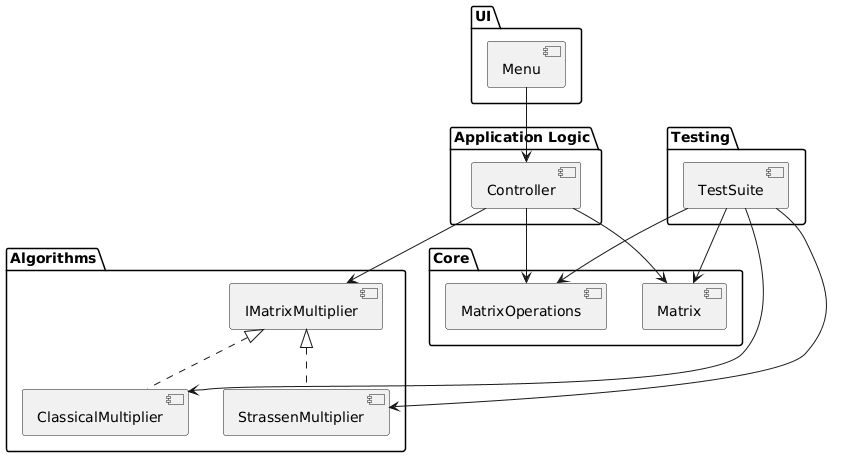

The diagram above was rendered by PlantUML. Its source (embedded in the PNG):
@startuml
package "UI" {
    component Menu
}

package "Application Logic" {
    component Controller
}

package "Core" {
    component Matrix
    component MatrixOperations
}

package "Algorithms" {
    component IMatrixMultiplier
    component ClassicalMultiplier
    component StrassenMultiplier
}

package "Testing" {
    component TestSuite
}

Menu --> Controller

Controller --> Matrix
Controller --> MatrixOperations
Controller --> IMatrixMultiplier

IMatrixMultiplier <|.. ClassicalMultiplier
IMatrixMultiplier <|.. StrassenMultiplier

TestSuite --> Matrix
TestSuite --> MatrixOperations
TestSuite --> ClassicalMultiplier
TestSuite --> StrassenMultiplier
@enduml